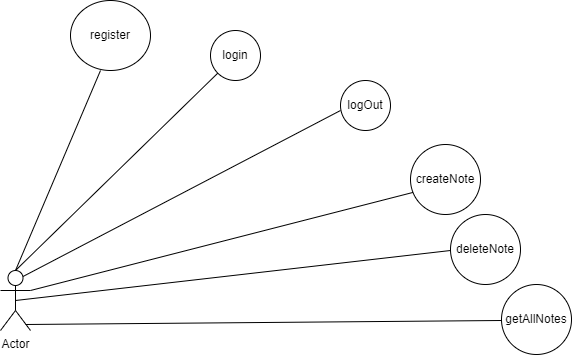

The diagram above was exported from draw.io. Its source (the exported page's mxGraphModel, read from the mxfile embedded in the PNG):
<mxGraphModel dx="1104" dy="508" grid="1" gridSize="10" guides="1" tooltips="1" connect="1" arrows="1" fold="1" page="1" pageScale="1" pageWidth="850" pageHeight="1100" math="0" shadow="0">
  <root>
    <mxCell id="0" />
    <mxCell id="1" parent="0" />
    <mxCell id="aarMuyzRId9j463GbYWP-1" value="Actor" style="shape=umlActor;verticalLabelPosition=bottom;verticalAlign=top;html=1;outlineConnect=0;" vertex="1" parent="1">
      <mxGeometry x="90" y="310" width="30" height="60" as="geometry" />
    </mxCell>
    <mxCell id="aarMuyzRId9j463GbYWP-4" value="" style="endArrow=none;html=1;rounded=0;exitX=0.5;exitY=0;exitDx=0;exitDy=0;exitPerimeter=0;" edge="1" parent="1" source="aarMuyzRId9j463GbYWP-1">
      <mxGeometry width="50" height="50" relative="1" as="geometry">
        <mxPoint x="400" y="320" as="sourcePoint" />
        <mxPoint x="310" y="110" as="targetPoint" />
      </mxGeometry>
    </mxCell>
    <mxCell id="aarMuyzRId9j463GbYWP-5" value="login" style="ellipse;whiteSpace=wrap;html=1;aspect=fixed;" vertex="1" parent="1">
      <mxGeometry x="300" y="70" width="50" height="50" as="geometry" />
    </mxCell>
    <mxCell id="aarMuyzRId9j463GbYWP-6" value="logOut" style="ellipse;whiteSpace=wrap;html=1;aspect=fixed;" vertex="1" parent="1">
      <mxGeometry x="430" y="120" width="50" height="50" as="geometry" />
    </mxCell>
    <mxCell id="aarMuyzRId9j463GbYWP-7" value="" style="endArrow=none;html=1;rounded=0;exitX=0.75;exitY=0.1;exitDx=0;exitDy=0;exitPerimeter=0;" edge="1" parent="1" source="aarMuyzRId9j463GbYWP-1">
      <mxGeometry width="50" height="50" relative="1" as="geometry">
        <mxPoint x="115" y="317" as="sourcePoint" />
        <mxPoint x="430" y="150" as="targetPoint" />
      </mxGeometry>
    </mxCell>
    <mxCell id="aarMuyzRId9j463GbYWP-8" value="" style="endArrow=none;html=1;rounded=0;exitX=1;exitY=0.3333333333333333;exitDx=0;exitDy=0;exitPerimeter=0;" edge="1" parent="1" source="aarMuyzRId9j463GbYWP-1">
      <mxGeometry width="50" height="50" relative="1" as="geometry">
        <mxPoint x="122.5" y="326" as="sourcePoint" />
        <mxPoint x="510" y="230" as="targetPoint" />
      </mxGeometry>
    </mxCell>
    <mxCell id="aarMuyzRId9j463GbYWP-9" value="createNote" style="ellipse;whiteSpace=wrap;html=1;aspect=fixed;" vertex="1" parent="1">
      <mxGeometry x="500" y="184" width="70" height="70" as="geometry" />
    </mxCell>
    <mxCell id="aarMuyzRId9j463GbYWP-10" value="" style="endArrow=none;html=1;rounded=0;exitX=0.5;exitY=0.5;exitDx=0;exitDy=0;exitPerimeter=0;" edge="1" parent="1" source="aarMuyzRId9j463GbYWP-1">
      <mxGeometry width="50" height="50" relative="1" as="geometry">
        <mxPoint x="130" y="340" as="sourcePoint" />
        <mxPoint x="540" y="290" as="targetPoint" />
      </mxGeometry>
    </mxCell>
    <mxCell id="aarMuyzRId9j463GbYWP-11" value="deleteNote" style="ellipse;whiteSpace=wrap;html=1;aspect=fixed;" vertex="1" parent="1">
      <mxGeometry x="540" y="254" width="70" height="70" as="geometry" />
    </mxCell>
    <mxCell id="aarMuyzRId9j463GbYWP-12" value="register" style="ellipse;whiteSpace=wrap;html=1;" vertex="1" parent="1">
      <mxGeometry x="160" y="40" width="80" height="70" as="geometry" />
    </mxCell>
    <mxCell id="aarMuyzRId9j463GbYWP-13" value="" style="endArrow=none;html=1;rounded=0;exitX=0.5;exitY=0;exitDx=0;exitDy=0;exitPerimeter=0;" edge="1" parent="1" source="aarMuyzRId9j463GbYWP-1">
      <mxGeometry width="50" height="50" relative="1" as="geometry">
        <mxPoint x="115" y="320" as="sourcePoint" />
        <mxPoint x="190" y="110" as="targetPoint" />
      </mxGeometry>
    </mxCell>
    <mxCell id="aarMuyzRId9j463GbYWP-14" value="" style="endArrow=none;html=1;rounded=0;exitX=0.8;exitY=0.9;exitDx=0;exitDy=0;exitPerimeter=0;" edge="1" parent="1">
      <mxGeometry width="50" height="50" relative="1" as="geometry">
        <mxPoint x="115" y="364" as="sourcePoint" />
        <mxPoint x="591" y="360" as="targetPoint" />
      </mxGeometry>
    </mxCell>
    <mxCell id="aarMuyzRId9j463GbYWP-15" value="getAllNotes" style="ellipse;whiteSpace=wrap;html=1;aspect=fixed;" vertex="1" parent="1">
      <mxGeometry x="591" y="324" width="70" height="70" as="geometry" />
    </mxCell>
  </root>
</mxGraphModel>